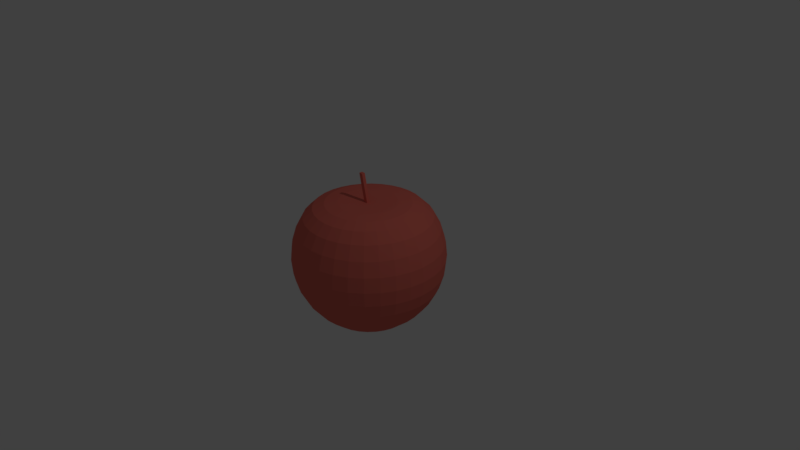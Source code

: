 # Source: apple.blend  (saved by Blender 2.79.0; exported with 4.5.12 LTS)
import bpy
from mathutils import Matrix  # noqa: F401  (used for matrix-valued properties, if any)

bpy.ops.wm.read_factory_settings(use_empty=True)
scene = bpy.context.scene
scene.name = 'Scene'

# ---- collections
col_collection_1 = bpy.data.collections.new('Collection 1'); scene.collection.children.link(col_collection_1)

# ---- materials (node trees are filled in below, after node groups)
mat_x = bpy.data.materials.new('マテリアル')
mat_x.alpha_threshold = 0.0
mat_x.use_transparent_shadow = False
mat_x.diffuse_color = (0.8, 0.169, 0.13, 1.0)
mat_x.roughness = 0.5

# ---- material node trees

# ---- world
world_world = bpy.data.worlds.new('World'); scene.world = world_world
world_world.color = (0.05088, 0.05088, 0.05088)
world_world.use_sun_shadow = False
world_world.sun_shadow_jitter_overblur = 0.0
world_world.cycles.sampling_method = 'MANUAL'

# ---- cameras
cam_camera = bpy.data.cameras.new('Camera')
cam_camera.clip_end = 100.0
cam_camera.lens = 35.0
cam_camera.sensor_width = 32.0
cam_camera.sensor_height = 18.0
cam_camera.ortho_scale = 7.314
cam_camera.dof.focus_distance = 0.0
cam_camera.dof.aperture_fstop = 128.0

# ---- lights
light_lamp = bpy.data.lights.new('Lamp', 'POINT')
light_lamp.transmission_factor = 0.0
light_lamp.cutoff_distance = 30.0
light_lamp.energy = 100.0
light_lamp.shadow_buffer_clip_start = 1.001
light_lamp.shadow_soft_size = 0.1
light_lamp.shadow_maximum_resolution = 0.006
light_lamp.use_absolute_resolution = True

# ---- meshes
me_001 = bpy.data.meshes.new('球.001')
me_001.from_pydata([(0.0, 0.1951, 0.7376), (0.0, 0.3827, 0.7456), (0.0, 0.5556, 0.7317), (0.0, 0.7071, 0.6748), (0.0, 0.8315, 0.5553), (0.0, 0.9239, 0.3827), (0.0, 0.9808, 0.1951), (0.0, 1.0, 7.55e-08), (0.0, 0.9808, -0.1951), (0.0, 0.5556, -0.8315), (0.03806, 0.1913, 0.7376), (0.07466, 0.3753, 0.7456), (0.1084, 0.5449, 0.7317), (0.1379, 0.6935, 0.6748), (0.1622, 0.8155, 0.5553), (0.1802, 0.9061, 0.3827), (0.1913, 0.9619, 0.1951), (0.1951, 0.9808, 7.55e-08), (0.1913, 0.9619, -0.1951), (0.1802, 0.9061, -0.3827), (0.1622, 0.8155, -0.5556), (0.1379, 0.6935, -0.7071), (0.1084, 0.5449, -0.8315), (0.07466, 0.3753, -0.9239), (0.03806, 0.1913, -0.9808), (0.07466, 0.1802, 0.7376), (0.1464, 0.3536, 0.7456), (0.2126, 0.5133, 0.7317), (0.2706, 0.6533, 0.6748), (0.3182, 0.7682, 0.5553), (0.3536, 0.8536, 0.3827), (0.3753, 0.9061, 0.1951), (0.3827, 0.9239, 7.55e-08), (0.3753, 0.9061, -0.1951), (0.3536, 0.8536, -0.3827), (0.3182, 0.7682, -0.5556), (0.2706, 0.6533, -0.7071), (0.2126, 0.5133, -0.8315), (0.1464, 0.3536, -0.9239), (0.07466, 0.1802, -0.9808), (0.1084, 0.1622, 0.7376), (0.2126, 0.3182, 0.7456), (0.3087, 0.4619, 0.7317), (0.3928, 0.5879, 0.6748), (0.4619, 0.6913, 0.5553), (0.5133, 0.7682, 0.3827), (0.5449, 0.8155, 0.1951), (0.5556, 0.8315, 7.55e-08), (0.5449, 0.8155, -0.1951), (0.5133, 0.7682, -0.3827), (0.4619, 0.6913, -0.5556), (0.3928, 0.5879, -0.7071), (0.3087, 0.4619, -0.8315), (0.2126, 0.3182, -0.9239), (0.1084, 0.1622, -0.9808), (0.1379, 0.1379, 0.7376), (0.2706, 0.2706, 0.7456), (0.3928, 0.3928, 0.7317), (0.5, 0.5, 0.6748), (0.5879, 0.5879, 0.5553), (0.6533, 0.6533, 0.3827), (0.6935, 0.6935, 0.1951), (0.7071, 0.7071, 7.55e-08), (0.6935, 0.6935, -0.1951), (0.6533, 0.6533, -0.3827), (0.5879, 0.5879, -0.5556), (0.5, 0.5, -0.7071), (0.3928, 0.3928, -0.8315), (0.2706, 0.2706, -0.9239), (0.1379, 0.1379, -0.9808), (0.1622, 0.1084, 0.7376), (0.3182, 0.2126, 0.7456), (0.4619, 0.3087, 0.7317), (0.5879, 0.3928, 0.6748), (0.6913, 0.4619, 0.5553), (0.7682, 0.5133, 0.3827), (0.8155, 0.5449, 0.1951), (0.8315, 0.5556, 7.55e-08), (0.8155, 0.5449, -0.1951), (0.7682, 0.5133, -0.3827), (0.6913, 0.4619, -0.5556), (0.5879, 0.3928, -0.7071), (0.4619, 0.3087, -0.8315), (0.3182, 0.2126, -0.9239), (0.1622, 0.1084, -0.9808), (0.1802, 0.07466, 0.7376), (0.3536, 0.1464, 0.7456), (0.5133, 0.2126, 0.7317), (0.6533, 0.2706, 0.6748), (0.7682, 0.3182, 0.5553), (0.8536, 0.3536, 0.3827), (0.9061, 0.3753, 0.1951), (0.9239, 0.3827, 7.55e-08), (0.9061, 0.3753, -0.1951), (0.8536, 0.3536, -0.3827), (0.7682, 0.3182, -0.5556), (0.6533, 0.2706, -0.7071), (0.5133, 0.2126, -0.8315), (0.3536, 0.1464, -0.9239), (0.1802, 0.07466, -0.9808), (0.1913, 0.03806, 0.7376), (0.3753, 0.07466, 0.7456), (0.5449, 0.1084, 0.7317), (0.6935, 0.1379, 0.6748), (0.8155, 0.1622, 0.5553), (0.9061, 0.1802, 0.3827), (0.9619, 0.1913, 0.1951), (0.9808, 0.1951, 7.55e-08), (0.9619, 0.1913, -0.1951), (0.9061, 0.1802, -0.3827), (0.8155, 0.1622, -0.5556), (0.6935, 0.1379, -0.7071), (0.5449, 0.1084, -0.8315), (0.3753, 0.07466, -0.9239), (0.1913, 0.03806, -0.9808), (0.1951, -3.266e-07, 0.7376), (0.3827, -3.192e-07, 0.7456), (0.5556, -3.117e-07, 0.7317), (0.7071, -3.192e-07, 0.6748), (0.8315, -3.341e-07, 0.5553), (0.9239, -2.745e-07, 0.3827), (0.9808, -3.937e-07, 0.1951), (1.0, -3.788e-07, 7.55e-08), (0.9808, -3.937e-07, -0.1951), (0.9239, -2.298e-07, -0.3827), (0.8315, -3.341e-07, -0.5556), (0.7071, -3.192e-07, -0.7071), (0.5556, -3.415e-07, -0.8315), (0.3827, -3.043e-07, -0.9239), (0.1951, -3.08e-07, -0.9808), (0.1913, -0.03806, 0.7376), (0.3753, -0.07466, 0.7456), (0.5449, -0.1084, 0.7317), (0.6935, -0.138, 0.6748), (0.8155, -0.1622, 0.5553), (0.9061, -0.1802, 0.3827), (0.9619, -0.1913, 0.1951), (0.9808, -0.1951, 7.55e-08), (0.9619, -0.1913, -0.1951), (0.9061, -0.1802, -0.3827), (0.8155, -0.1622, -0.5556), (0.6935, -0.138, -0.7071), (0.5449, -0.1084, -0.8315), (0.3753, -0.07466, -0.9239), (0.1913, -0.03806, -0.9808), (0.1802, -0.07466, 0.7376), (0.3536, -0.1464, 0.7456), (0.5133, -0.2126, 0.7317), (0.6533, -0.2706, 0.6748), (0.7682, -0.3182, 0.5553), (0.8536, -0.3536, 0.3827), (0.9061, -0.3753, 0.1951), (0.9239, -0.3827, 7.55e-08), (0.9061, -0.3753, -0.1951), (0.8536, -0.3536, -0.3827), (0.7682, -0.3182, -0.5556), (0.6533, -0.2706, -0.7071), (0.5133, -0.2126, -0.8315), (0.3536, -0.1464, -0.9239), (0.1802, -0.07466, -0.9808), (0.1622, -0.1084, 0.7376), (0.3182, -0.2126, 0.7456), (0.4619, -0.3087, 0.7317), (0.5879, -0.3928, 0.6748), (0.6913, -0.4619, 0.5553), (0.7682, -0.5133, 0.3827), (0.8155, -0.5449, 0.1951), (0.8315, -0.5556, 7.55e-08), (0.8155, -0.5449, -0.1951), (0.7682, -0.5133, -0.3827), (0.6913, -0.4619, -0.5556), (0.5879, -0.3928, -0.7071), (0.4619, -0.3087, -0.8315), (0.3182, -0.2126, -0.9239), (0.1622, -0.1084, -0.9808), (0.1379, -0.138, 0.7376), (0.2706, -0.2706, 0.7456), (0.3928, -0.3928, 0.7317), (0.5, -0.5, 0.6748), (0.5879, -0.5879, 0.5553), (0.6533, -0.6533, 0.3827), (0.6935, -0.6935, 0.1951), (0.7071, -0.7071, 7.55e-08), (0.6935, -0.6935, -0.1951), (0.6533, -0.6533, -0.3827), (0.5879, -0.5879, -0.5556), (0.5, -0.5, -0.7071), (0.3928, -0.3928, -0.8315), (0.2706, -0.2706, -0.9239), (0.1379, -0.138, -0.9808), (0.1084, -0.1622, 0.7376), (0.2126, -0.3182, 0.7456), (0.3087, -0.4619, 0.7317), (0.3928, -0.5879, 0.6748), (0.4619, -0.6913, 0.5553), (0.5133, -0.7682, 0.3827), (0.5449, -0.8155, 0.1951), (0.5556, -0.8315, 7.55e-08), (0.5449, -0.8155, -0.1951), (0.5133, -0.7682, -0.3827), (0.4619, -0.6913, -0.5556), (0.3928, -0.5879, -0.7071), (0.3087, -0.4619, -0.8315), (0.2126, -0.3182, -0.9239), (0.1084, -0.1622, -0.9808), (0.0, -3.258e-07, -1.0), (0.07466, -0.1802, 0.7376), (0.1464, -0.3536, 0.7456), (0.2126, -0.5133, 0.7317), (0.2706, -0.6533, 0.6748), (0.3182, -0.7682, 0.5553), (0.3536, -0.8536, 0.3827), (0.3753, -0.9061, 0.1951), (0.3827, -0.9239, 7.55e-08), (0.3753, -0.9061, -0.1951), (0.3536, -0.8536, -0.3827), (0.3182, -0.7682, -0.5556), (0.2706, -0.6533, -0.7071), (0.2126, -0.5133, -0.8315), (0.1464, -0.3536, -0.9239), (0.07466, -0.1802, -0.9808), (0.03806, -0.1913, 0.7376), (0.07466, -0.3753, 0.7456), (0.1084, -0.5449, 0.7317), (0.1379, -0.6935, 0.6748), (0.1622, -0.8155, 0.5553), (0.1802, -0.9061, 0.3827), (0.1913, -0.9619, 0.1951), (0.1951, -0.9808, 7.55e-08), (0.1913, -0.9619, -0.1951), (0.1802, -0.9061, -0.3827), (0.1622, -0.8155, -0.5556), (0.1379, -0.6935, -0.7071), (0.1084, -0.5449, -0.8315), (0.07466, -0.3753, -0.9239), (0.03806, -0.1913, -0.9808), (-7.212e-09, -0.1951, 0.7376), (4.122e-08, -0.3827, 0.7456), (2.632e-08, -0.5556, 0.7317), (-2.584e-08, -0.7071, 0.6748), (-8.544e-08, -0.8315, 0.5553), (6.357e-08, -0.9239, 0.3827), (-8.544e-08, -0.9808, 0.1951), (-1.003e-07, -1.0, 7.55e-08), (-8.544e-08, -0.9808, -0.1951), (6.357e-08, -0.9239, -0.3827), (-8.544e-08, -0.8315, -0.5556), (-2.584e-08, -0.7071, -0.7071), (-1.094e-08, -0.5556, -0.8315), (3.964e-09, -0.3827, -0.9239), (3.964e-09, -0.1951, -0.9808), (-0.03806, -0.1913, 0.7376), (-0.07466, -0.3753, 0.7456), (-0.1084, -0.5449, 0.7317), (-0.1379, -0.6935, 0.6748), (-0.1622, -0.8155, 0.5553), (-0.1802, -0.9061, 0.3827), (-0.1913, -0.9619, 0.1951), (-0.1951, -0.9808, 7.55e-08), (-0.1913, -0.9619, -0.1951), (-0.1802, -0.9061, -0.3827), (-0.1622, -0.8155, -0.5556), (-0.1379, -0.6935, -0.7071), (-0.1084, -0.5449, -0.8315), (-0.07466, -0.3753, -0.9239), (-0.03806, -0.1913, -0.9808), (-0.07466, -0.1802, 0.7376), (-0.1464, -0.3536, 0.7456), (-0.2126, -0.5133, 0.7317), (-0.2706, -0.6533, 0.6748), (-0.3182, -0.7682, 0.5553), (-0.3536, -0.8536, 0.3827), (-0.3753, -0.9061, 0.1951), (-0.3827, -0.9239, 7.55e-08), (-0.3753, -0.9061, -0.1951), (-0.3536, -0.8536, -0.3827), (-0.3182, -0.7682, -0.5556), (-0.2706, -0.6533, -0.7071), (-0.2126, -0.5133, -0.8315), (-0.1464, -0.3536, -0.9239), (-0.07466, -0.1802, -0.9808), (-0.1084, -0.1622, 0.7376), (-0.2126, -0.3182, 0.7456), (-0.3087, -0.4619, 0.7317), (-0.3928, -0.5879, 0.6748), (-0.4619, -0.6913, 0.5553), (-0.5133, -0.7682, 0.3827), (-0.5449, -0.8155, 0.1951), (-0.5556, -0.8315, 7.55e-08), (-0.5449, -0.8155, -0.1951), (-0.5133, -0.7682, -0.3827), (-0.4619, -0.6913, -0.5556), (-0.3928, -0.5879, -0.7071), (-0.3087, -0.4619, -0.8315), (-0.2126, -0.3182, -0.9239), (-0.1084, -0.1622, -0.9808), (-2.304e-07, -5.562e-07, 0.7297), (-0.1379, -0.138, 0.7376), (-0.2706, -0.2706, 0.7456), (-0.3928, -0.3928, 0.7317), (-0.5, -0.5, 0.6748), (-0.5879, -0.5879, 0.5553), (-0.6533, -0.6533, 0.3827), (-0.6935, -0.6935, 0.1951), (-0.7071, -0.7071, 7.55e-08), (-0.6935, -0.6935, -0.1951), (-0.6533, -0.6533, -0.3827), (-0.5879, -0.5879, -0.5556), (-0.5, -0.5, -0.7071), (-0.3928, -0.3928, -0.8315), (-0.2706, -0.2706, -0.9239), (-0.1379, -0.1379, -0.9808), (-0.1622, -0.1084, 0.7376), (-0.3182, -0.2126, 0.7456), (-0.4619, -0.3087, 0.7317), (-0.5879, -0.3928, 0.6748), (-0.6913, -0.4619, 0.5553), (-0.7682, -0.5133, 0.3827), (-0.8155, -0.5449, 0.1951), (-0.8315, -0.5556, 7.55e-08), (-0.8155, -0.5449, -0.1951), (-0.7682, -0.5133, -0.3827), (-0.6913, -0.4619, -0.5556), (-0.5879, -0.3928, -0.7071), (-0.4619, -0.3087, -0.8315), (-0.3182, -0.2126, -0.9239), (-0.1622, -0.1084, -0.9808), (-0.1802, -0.07466, 0.7376), (-0.3536, -0.1464, 0.7456), (-0.5133, -0.2126, 0.7317), (-0.6533, -0.2706, 0.6748), (-0.7682, -0.3182, 0.5553), (-0.8536, -0.3536, 0.3827), (-0.9061, -0.3753, 0.1951), (-0.9239, -0.3827, 7.55e-08), (-0.9061, -0.3753, -0.1951), (-0.8536, -0.3536, -0.3827), (-0.7682, -0.3182, -0.5556), (-0.6533, -0.2706, -0.7071), (-0.5133, -0.2126, -0.8315), (-0.3536, -0.1464, -0.9239), (-0.1802, -0.07466, -0.9808), (-0.1913, -0.03806, 0.7376), (-0.3753, -0.07466, 0.7456), (-0.5449, -0.1084, 0.7317), (-0.6935, -0.1379, 0.6748), (-0.8155, -0.1622, 0.5553), (-0.9061, -0.1802, 0.3827), (-0.9619, -0.1913, 0.1951), (-0.9808, -0.1951, 7.55e-08), (-0.9619, -0.1913, -0.1951), (-0.9061, -0.1802, -0.3827), (-0.8155, -0.1622, -0.5556), (-0.6935, -0.1379, -0.7071), (-0.5449, -0.1084, -0.8315), (-0.3753, -0.07466, -0.9239), (-0.1913, -0.03806, -0.9808), (-0.1951, -3.117e-07, 0.7376), (-0.3827, -2.819e-07, 0.7456), (-0.5556, -2.819e-07, 0.7317), (-0.7071, -1.851e-07, 0.6748), (-0.8315, -1.404e-07, 0.5553), (-0.9239, -3.192e-07, 0.3827), (-0.9808, -9.567e-08, 0.1951), (-1.0, -1.404e-07, 7.55e-08), (-0.9808, -9.567e-08, -0.1951), (-0.9239, -3.192e-07, -0.3827), (-0.8315, -1.404e-07, -0.5556), (-0.7071, -1.851e-07, -0.7071), (-0.5556, -2.596e-07, -0.8315), (-0.3827, -2.521e-07, -0.9239), (-0.1951, -3.155e-07, -0.9808), (-0.1913, 0.03806, 0.7376), (-0.3753, 0.07466, 0.7456), (-0.5449, 0.1084, 0.7317), (-0.6935, 0.1379, 0.6748), (-0.8155, 0.1622, 0.5553), (-0.9061, 0.1802, 0.3827), (-0.9619, 0.1913, 0.1951), (-0.9808, 0.1951, 7.55e-08), (-0.9619, 0.1913, -0.1951), (-0.9061, 0.1802, -0.3827), (-0.8155, 0.1622, -0.5556), (-0.6935, 0.1379, -0.7071), (-0.5449, 0.1084, -0.8315), (-0.3753, 0.07466, -0.9239), (-0.1913, 0.03806, -0.9808), (-0.1802, 0.07466, 0.7376), (-0.3536, 0.1464, 0.7456), (-0.5133, 0.2126, 0.7317), (-0.6533, 0.2706, 0.6748), (-0.7682, 0.3182, 0.5553), (-0.8536, 0.3536, 0.3827), (-0.9061, 0.3753, 0.1951), (-0.9239, 0.3827, 7.55e-08), (-0.9061, 0.3753, -0.1951), (-0.8536, 0.3536, -0.3827), (-0.7682, 0.3182, -0.5556), (-0.6533, 0.2706, -0.7071), (-0.5133, 0.2126, -0.8315), (-0.3536, 0.1464, -0.9239), (-0.1802, 0.07466, -0.9808), (-0.1622, 0.1084, 0.7376), (-0.3182, 0.2126, 0.7456), (-0.4619, 0.3087, 0.7317), (-0.5879, 0.3928, 0.6748), (-0.6913, 0.4619, 0.5553), (-0.7682, 0.5133, 0.3827), (-0.8155, 0.5449, 0.1951), (-0.8315, 0.5556, 7.55e-08), (-0.8155, 0.5449, -0.1951), (-0.7682, 0.5133, -0.3827), (-0.6913, 0.4619, -0.5556), (-0.5879, 0.3928, -0.7071), (-0.4619, 0.3087, -0.8315), (-0.3182, 0.2126, -0.9239), (-0.1622, 0.1084, -0.9808), (-0.1379, 0.1379, 0.7376), (-0.2706, 0.2706, 0.7456), (-0.3928, 0.3928, 0.7317), (-0.5, 0.5, 0.6748), (-0.5879, 0.5879, 0.5553), (-0.6533, 0.6533, 0.3827), (-0.6935, 0.6935, 0.1951), (-0.7071, 0.7071, 7.55e-08), (-0.6935, 0.6935, -0.1951), (-0.6533, 0.6533, -0.3827), (-0.5879, 0.5879, -0.5556), (-0.5, 0.5, -0.7071), (-0.3928, 0.3928, -0.8315), (-0.2706, 0.2706, -0.9239), (-0.1379, 0.1379, -0.9808), (-0.1084, 0.1622, 0.7376), (-0.2126, 0.3182, 0.7456), (-0.3087, 0.4619, 0.7317), (-0.3928, 0.5879, 0.6748), (-0.4619, 0.6913, 0.5553), (-0.5133, 0.7682, 0.3827), (-0.5449, 0.8155, 0.1951), (-0.5556, 0.8315, 7.55e-08), (-0.5449, 0.8155, -0.1951), (-0.5133, 0.7682, -0.3827), (-0.4619, 0.6913, -0.5556), (-0.3928, 0.5879, -0.7071), (-0.3087, 0.4619, -0.8315), (-0.2126, 0.3182, -0.9239), (-0.1084, 0.1622, -0.9808), (-0.07466, 0.1802, 0.7376), (-0.1464, 0.3536, 0.7456), (-0.2126, 0.5133, 0.7317), (-0.2706, 0.6533, 0.6748), (-0.3182, 0.7682, 0.5553), (-0.3536, 0.8536, 0.3827), (-0.3753, 0.9061, 0.1951), (-0.3827, 0.9239, 7.55e-08), (-0.3753, 0.9061, -0.1951), (-0.3536, 0.8536, -0.3827), (-0.3182, 0.7682, -0.5556), (-0.2706, 0.6533, -0.7071), (-0.2126, 0.5133, -0.8315), (-0.1464, 0.3536, -0.9239), (-0.07466, 0.1802, -0.9808), (-0.03806, 0.1913, 0.7376), (-0.07466, 0.3753, 0.7456), (-0.1084, 0.5449, 0.7317), (-0.1379, 0.6935, 0.6748), (-0.1622, 0.8155, 0.5553), (-0.1802, 0.9061, 0.3827), (-0.1913, 0.9619, 0.1951), (-0.1951, 0.9808, 7.55e-08), (-0.1913, 0.9619, -0.1951), (-0.1802, 0.9061, -0.3827), (-0.1622, 0.8155, -0.5556), (-0.1379, 0.6935, -0.7071), (-0.1084, 0.5449, -0.8315), (-0.07466, 0.3753, -0.9239), (-0.03806, 0.1913, -0.9808), (6.357e-08, 0.9239, -0.3827), (2.722e-07, 0.8315, -0.5556), (1.53e-07, 0.7071, -0.7071), (7.847e-08, 0.3827, -0.9239), (1.514e-08, 0.1951, -0.9808), (-0.03408, -0.02904, 0.7013), (-0.1262, -0.02904, 1.101), (-0.03408, 0.01542, 0.7013), (-0.1262, 0.01542, 1.101), (0.01778, -0.02904, 0.7013), (-0.07437, -0.02904, 1.101), (0.01778, 0.01542, 0.7013), (-0.07437, 0.01542, 1.101)], [], [(9, 479, 21, 22), (5, 4, 14, 15), (480, 9, 22, 23), (6, 5, 15, 16), (481, 480, 23, 24), (7, 6, 16, 17), (0, 296, 10), (205, 481, 24), (8, 7, 17, 18), (1, 0, 10, 11), (477, 8, 18, 19), (2, 1, 11, 12), (478, 477, 19, 20), (3, 2, 12, 13), (479, 478, 20, 21), (4, 3, 13, 14), (21, 20, 35, 36), (14, 13, 28, 29), (22, 21, 36, 37), (15, 14, 29, 30), (23, 22, 37, 38), (16, 15, 30, 31), (24, 23, 38, 39), (17, 16, 31, 32), (10, 296, 25), (205, 24, 39), (18, 17, 32, 33), (11, 10, 25, 26), (19, 18, 33, 34), (12, 11, 26, 27), (20, 19, 34, 35), (13, 12, 27, 28), (25, 296, 40), (205, 39, 54), (33, 32, 47, 48), (26, 25, 40, 41), (34, 33, 48, 49), (27, 26, 41, 42), (35, 34, 49, 50), (28, 27, 42, 43), (36, 35, 50, 51), (29, 28, 43, 44), (37, 36, 51, 52), (30, 29, 44, 45), (38, 37, 52, 53), (31, 30, 45, 46), (39, 38, 53, 54), (32, 31, 46, 47), (44, 43, 58, 59), (52, 51, 66, 67), (45, 44, 59, 60), (53, 52, 67, 68), (46, 45, 60, 61), (54, 53, 68, 69), (47, 46, 61, 62), (40, 296, 55), (205, 54, 69), (48, 47, 62, 63), (41, 40, 55, 56), (49, 48, 63, 64), (42, 41, 56, 57), (50, 49, 64, 65), (43, 42, 57, 58), (51, 50, 65, 66), (63, 62, 77, 78), (56, 55, 70, 71), (64, 63, 78, 79), (57, 56, 71, 72), (65, 64, 79, 80), (58, 57, 72, 73), (66, 65, 80, 81), (59, 58, 73, 74), (67, 66, 81, 82), (60, 59, 74, 75), (68, 67, 82, 83), (61, 60, 75, 76), (69, 68, 83, 84), (62, 61, 76, 77), (55, 296, 70), (205, 69, 84), (82, 81, 96, 97), (75, 74, 89, 90), (83, 82, 97, 98), (76, 75, 90, 91), (84, 83, 98, 99), (77, 76, 91, 92), (70, 296, 85), (205, 84, 99), (78, 77, 92, 93), (71, 70, 85, 86), (79, 78, 93, 94), (72, 71, 86, 87), (80, 79, 94, 95), (73, 72, 87, 88), (81, 80, 95, 96), (74, 73, 88, 89), (94, 93, 108, 109), (87, 86, 101, 102), (95, 94, 109, 110), (88, 87, 102, 103), (96, 95, 110, 111), (89, 88, 103, 104), (97, 96, 111, 112), (90, 89, 104, 105), (98, 97, 112, 113), (91, 90, 105, 106), (99, 98, 113, 114), (92, 91, 106, 107), (85, 296, 100), (205, 99, 114), (93, 92, 107, 108), (86, 85, 100, 101), (113, 112, 127, 128), (106, 105, 120, 121), (114, 113, 128, 129), (107, 106, 121, 122), (100, 296, 115), (205, 114, 129), (108, 107, 122, 123), (101, 100, 115, 116), (109, 108, 123, 124), (102, 101, 116, 117), (110, 109, 124, 125), (103, 102, 117, 118), (111, 110, 125, 126), (104, 103, 118, 119), (112, 111, 126, 127), (105, 104, 119, 120), (117, 116, 131, 132), (125, 124, 139, 140), (118, 117, 132, 133), (126, 125, 140, 141), (119, 118, 133, 134), (127, 126, 141, 142), (120, 119, 134, 135), (128, 127, 142, 143), (121, 120, 135, 136), (129, 128, 143, 144), (122, 121, 136, 137), (115, 296, 130), (205, 129, 144), (123, 122, 137, 138), (116, 115, 130, 131), (124, 123, 138, 139), (136, 135, 150, 151), (144, 143, 158, 159), (137, 136, 151, 152), (130, 296, 145), (205, 144, 159), (138, 137, 152, 153), (131, 130, 145, 146), (139, 138, 153, 154), (132, 131, 146, 147), (140, 139, 154, 155), (133, 132, 147, 148), (141, 140, 155, 156), (134, 133, 148, 149), (142, 141, 156, 157), (135, 134, 149, 150), (143, 142, 157, 158), (155, 154, 169, 170), (148, 147, 162, 163), (156, 155, 170, 171), (149, 148, 163, 164), (157, 156, 171, 172), (150, 149, 164, 165), (158, 157, 172, 173), (151, 150, 165, 166), (159, 158, 173, 174), (152, 151, 166, 167), (145, 296, 160), (205, 159, 174), (153, 152, 167, 168), (146, 145, 160, 161), (154, 153, 168, 169), (147, 146, 161, 162), (174, 173, 188, 189), (167, 166, 181, 182), (160, 296, 175), (205, 174, 189), (168, 167, 182, 183), (161, 160, 175, 176), (169, 168, 183, 184), (162, 161, 176, 177), (170, 169, 184, 185), (163, 162, 177, 178), (171, 170, 185, 186), (164, 163, 178, 179), (172, 171, 186, 187), (165, 164, 179, 180), (173, 172, 187, 188), (166, 165, 180, 181), (178, 177, 192, 193), (186, 185, 200, 201), (179, 178, 193, 194), (187, 186, 201, 202), (180, 179, 194, 195), (188, 187, 202, 203), (181, 180, 195, 196), (189, 188, 203, 204), (182, 181, 196, 197), (175, 296, 190), (205, 189, 204), (183, 182, 197, 198), (176, 175, 190, 191), (184, 183, 198, 199), (177, 176, 191, 192), (185, 184, 199, 200), (197, 196, 212, 213), (190, 296, 206), (205, 204, 220), (198, 197, 213, 214), (191, 190, 206, 207), (199, 198, 214, 215), (192, 191, 207, 208), (200, 199, 215, 216), (193, 192, 208, 209), (201, 200, 216, 217), (194, 193, 209, 210), (202, 201, 217, 218), (195, 194, 210, 211), (203, 202, 218, 219), (196, 195, 211, 212), (204, 203, 219, 220), (217, 216, 231, 232), (210, 209, 224, 225), (218, 217, 232, 233), (211, 210, 225, 226), (219, 218, 233, 234), (212, 211, 226, 227), (220, 219, 234, 235), (213, 212, 227, 228), (206, 296, 221), (205, 220, 235), (214, 213, 228, 229), (207, 206, 221, 222), (215, 214, 229, 230), (208, 207, 222, 223), (216, 215, 230, 231), (209, 208, 223, 224), (205, 235, 250), (229, 228, 243, 244), (222, 221, 236, 237), (230, 229, 244, 245), (223, 222, 237, 238), (231, 230, 245, 246), (224, 223, 238, 239), (232, 231, 246, 247), (225, 224, 239, 240), (233, 232, 247, 248), (226, 225, 240, 241), (234, 233, 248, 249), (227, 226, 241, 242), (235, 234, 249, 250), (228, 227, 242, 243), (221, 296, 236), (248, 247, 262, 263), (241, 240, 255, 256), (249, 248, 263, 264), (242, 241, 256, 257), (250, 249, 264, 265), (243, 242, 257, 258), (236, 296, 251), (205, 250, 265), (244, 243, 258, 259), (237, 236, 251, 252), (245, 244, 259, 260), (238, 237, 252, 253), (246, 245, 260, 261), (239, 238, 253, 254), (247, 246, 261, 262), (240, 239, 254, 255), (252, 251, 266, 267), (260, 259, 274, 275), (253, 252, 267, 268), (261, 260, 275, 276), (254, 253, 268, 269), (262, 261, 276, 277), (255, 254, 269, 270), (263, 262, 277, 278), (256, 255, 270, 271), (264, 263, 278, 279), (257, 256, 271, 272), (265, 264, 279, 280), (258, 257, 272, 273), (251, 296, 266), (205, 265, 280), (259, 258, 273, 274), (271, 270, 285, 286), (279, 278, 293, 294), (272, 271, 286, 287), (280, 279, 294, 295), (273, 272, 287, 288), (266, 296, 281), (205, 280, 295), (274, 273, 288, 289), (267, 266, 281, 282), (275, 274, 289, 290), (268, 267, 282, 283), (276, 275, 290, 291), (269, 268, 283, 284), (277, 276, 291, 292), (270, 269, 284, 285), (278, 277, 292, 293), (290, 289, 305, 306), (283, 282, 298, 299), (291, 290, 306, 307), (284, 283, 299, 300), (292, 291, 307, 308), (285, 284, 300, 301), (293, 292, 308, 309), (286, 285, 301, 302), (294, 293, 309, 310), (287, 286, 302, 303), (295, 294, 310, 311), (288, 287, 303, 304), (281, 296, 297), (205, 295, 311), (289, 288, 304, 305), (282, 281, 297, 298), (310, 309, 324, 325), (303, 302, 317, 318), (311, 310, 325, 326), (304, 303, 318, 319), (297, 296, 312), (205, 311, 326), (305, 304, 319, 320), (298, 297, 312, 313), (306, 305, 320, 321), (299, 298, 313, 314), (307, 306, 321, 322), (300, 299, 314, 315), (308, 307, 322, 323), (301, 300, 315, 316), (309, 308, 323, 324), (302, 301, 316, 317), (314, 313, 328, 329), (322, 321, 336, 337), (315, 314, 329, 330), (323, 322, 337, 338), (316, 315, 330, 331), (324, 323, 338, 339), (317, 316, 331, 332), (325, 324, 339, 340), (318, 317, 332, 333), (326, 325, 340, 341), (319, 318, 333, 334), (312, 296, 327), (205, 326, 341), (320, 319, 334, 335), (313, 312, 327, 328), (321, 320, 335, 336), (333, 332, 347, 348), (341, 340, 355, 356), (334, 333, 348, 349), (327, 296, 342), (205, 341, 356), (335, 334, 349, 350), (328, 327, 342, 343), (336, 335, 350, 351), (329, 328, 343, 344), (337, 336, 351, 352), (330, 329, 344, 345), (338, 337, 352, 353), (331, 330, 345, 346), (339, 338, 353, 354), (332, 331, 346, 347), (340, 339, 354, 355), (352, 351, 366, 367), (345, 344, 359, 360), (353, 352, 367, 368), (346, 345, 360, 361), (354, 353, 368, 369), (347, 346, 361, 362), (355, 354, 369, 370), (348, 347, 362, 363), (356, 355, 370, 371), (349, 348, 363, 364), (342, 296, 357), (205, 356, 371), (350, 349, 364, 365), (343, 342, 357, 358), (351, 350, 365, 366), (344, 343, 358, 359), (371, 370, 385, 386), (364, 363, 378, 379), (357, 296, 372), (205, 371, 386), (365, 364, 379, 380), (358, 357, 372, 373), (366, 365, 380, 381), (359, 358, 373, 374), (367, 366, 381, 382), (360, 359, 374, 375), (368, 367, 382, 383), (361, 360, 375, 376), (369, 368, 383, 384), (362, 361, 376, 377), (370, 369, 384, 385), (363, 362, 377, 378), (383, 382, 397, 398), (376, 375, 390, 391), (384, 383, 398, 399), (377, 376, 391, 392), (385, 384, 399, 400), (378, 377, 392, 393), (386, 385, 400, 401), (379, 378, 393, 394), (372, 296, 387), (205, 386, 401), (380, 379, 394, 395), (373, 372, 387, 388), (381, 380, 395, 396), (374, 373, 388, 389), (382, 381, 396, 397), (375, 374, 389, 390), (387, 296, 402), (205, 401, 416), (395, 394, 409, 410), (388, 387, 402, 403), (396, 395, 410, 411), (389, 388, 403, 404), (397, 396, 411, 412), (390, 389, 404, 405), (398, 397, 412, 413), (391, 390, 405, 406), (399, 398, 413, 414), (392, 391, 406, 407), (400, 399, 414, 415), (393, 392, 407, 408), (401, 400, 415, 416), (394, 393, 408, 409), (406, 405, 420, 421), (414, 413, 428, 429), (407, 406, 421, 422), (415, 414, 429, 430), (408, 407, 422, 423), (416, 415, 430, 431), (409, 408, 423, 424), (402, 296, 417), (205, 416, 431), (410, 409, 424, 425), (403, 402, 417, 418), (411, 410, 425, 426), (404, 403, 418, 419), (412, 411, 426, 427), (405, 404, 419, 420), (413, 412, 427, 428), (425, 424, 439, 440), (418, 417, 432, 433), (426, 425, 440, 441), (419, 418, 433, 434), (427, 426, 441, 442), (420, 419, 434, 435), (428, 427, 442, 443), (421, 420, 435, 436), (429, 428, 443, 444), (422, 421, 436, 437), (430, 429, 444, 445), (423, 422, 437, 438), (431, 430, 445, 446), (424, 423, 438, 439), (417, 296, 432), (205, 431, 446), (444, 443, 458, 459), (437, 436, 451, 452), (445, 444, 459, 460), (438, 437, 452, 453), (446, 445, 460, 461), (439, 438, 453, 454), (432, 296, 447), (205, 446, 461), (440, 439, 454, 455), (433, 432, 447, 448), (441, 440, 455, 456), (434, 433, 448, 449), (442, 441, 456, 457), (435, 434, 449, 450), (443, 442, 457, 458), (436, 435, 450, 451), (448, 447, 462, 463), (456, 455, 470, 471), (449, 448, 463, 464), (457, 456, 471, 472), (450, 449, 464, 465), (458, 457, 472, 473), (451, 450, 465, 466), (459, 458, 473, 474), (452, 451, 466, 467), (460, 459, 474, 475), (453, 452, 467, 468), (461, 460, 475, 476), (454, 453, 468, 469), (447, 296, 462), (205, 461, 476), (455, 454, 469, 470), (467, 466, 4, 5), (475, 474, 9, 480), (468, 467, 5, 6), (476, 475, 480, 481), (469, 468, 6, 7), (462, 296, 0), (205, 476, 481), (470, 469, 7, 8), (463, 462, 0, 1), (471, 470, 8, 477), (464, 463, 1, 2), (472, 471, 477, 478), (465, 464, 2, 3), (473, 472, 478, 479), (466, 465, 3, 4), (474, 473, 479, 9), (482, 483, 485, 484), (484, 485, 489, 488), (488, 489, 487, 486), (486, 487, 483, 482), (484, 488, 486, 482), (489, 485, 483, 487)])
_uv = me_001.uv_layers.new(name='UVマップ')
_uv.uv.foreach_set('vector', [0.5246, 0.2313, 0.5275, 0.2502, 0.5152, 0.2515, 0.5134, 0.2328, 0.5325, 0.3388, 0.5319, 0.3538, 0.5191, 0.3534, 0.5191, 0.3387, 0.5203, 0.2089, 0.5246, 0.2313, 0.5134, 0.2328, 0.5109, 0.2104, 0.5326, 0.3244, 0.5325, 0.3388, 0.5191, 0.3387, 0.5189, 0.3246, 0.5134, 0.1799, 0.5203, 0.2089, 0.5109, 0.2104, 0.5072, 0.181, 0.5324, 0.3105, 0.5326, 0.3244, 0.5189, 0.3246, 0.5186, 0.3109, 0.5217, 0.4324, 0.5081, 0.4773, 0.5153, 0.4312, 0.5018, 0.1349, 0.5134, 0.1799, 0.5072, 0.181, 0.5319, 0.2965, 0.5324, 0.3105, 0.5186, 0.3109, 0.5181, 0.2971, 0.527, 0.4038, 0.5217, 0.4324, 0.5153, 0.4312, 0.5176, 0.4027, 0.531, 0.282, 0.5319, 0.2965, 0.5181, 0.2971, 0.5174, 0.283, 0.5296, 0.3837, 0.527, 0.4038, 0.5176, 0.4027, 0.5184, 0.3828, 0.5296, 0.2668, 0.531, 0.282, 0.5174, 0.283, 0.5165, 0.268, 0.531, 0.3682, 0.5296, 0.3837, 0.5184, 0.3828, 0.5189, 0.3676, 0.5275, 0.2502, 0.5296, 0.2668, 0.5165, 0.268, 0.5152, 0.2515, 0.5319, 0.3538, 0.531, 0.3682, 0.5189, 0.3676, 0.5191, 0.3534, 0.5152, 0.2515, 0.5165, 0.268, 0.5035, 0.2686, 0.5029, 0.2522, 0.5191, 0.3534, 0.5189, 0.3676, 0.5069, 0.3676, 0.5064, 0.3536, 0.5134, 0.2328, 0.5152, 0.2515, 0.5029, 0.2522, 0.5023, 0.2335, 0.5191, 0.3387, 0.5191, 0.3534, 0.5064, 0.3536, 0.5059, 0.3389, 0.5109, 0.2104, 0.5134, 0.2328, 0.5023, 0.2335, 0.5015, 0.211, 0.5189, 0.3246, 0.5191, 0.3387, 0.5059, 0.3389, 0.5054, 0.325, 0.5072, 0.181, 0.5109, 0.2104, 0.5015, 0.211, 0.5008, 0.1814, 0.5186, 0.3109, 0.5189, 0.3246, 0.5054, 0.325, 0.505, 0.3114, 0.5153, 0.4312, 0.5081, 0.4773, 0.5089, 0.4309, 0.5018, 0.1349, 0.5072, 0.181, 0.5008, 0.1814, 0.5181, 0.2971, 0.5186, 0.3109, 0.505, 0.3114, 0.5045, 0.2977, 0.5176, 0.4027, 0.5153, 0.4312, 0.5089, 0.4309, 0.5082, 0.4025, 0.5174, 0.283, 0.5181, 0.2971, 0.5045, 0.2977, 0.504, 0.2836, 0.5184, 0.3828, 0.5176, 0.4027, 0.5082, 0.4025, 0.5075, 0.3828, 0.5165, 0.268, 0.5174, 0.283, 0.504, 0.2836, 0.5035, 0.2686, 0.5189, 0.3676, 0.5184, 0.3828, 0.5075, 0.3828, 0.5069, 0.3676, 0.5089, 0.4309, 0.5081, 0.4773, 0.5026, 0.4313, 0.5018, 0.1349, 0.5008, 0.1814, 0.4945, 0.1811, 0.5045, 0.2977, 0.505, 0.3114, 0.4913, 0.3119, 0.4909, 0.2982, 0.5082, 0.4025, 0.5089, 0.4309, 0.5026, 0.4313, 0.4988, 0.4031, 0.504, 0.2836, 0.5045, 0.2977, 0.4909, 0.2982, 0.4906, 0.2839, 0.5075, 0.3828, 0.5082, 0.4025, 0.4988, 0.4031, 0.4965, 0.3835, 0.5035, 0.2686, 0.504, 0.2836, 0.4906, 0.2839, 0.4905, 0.2688, 0.5069, 0.3676, 0.5075, 0.3828, 0.4965, 0.3835, 0.495, 0.3684, 0.5029, 0.2522, 0.5035, 0.2686, 0.4905, 0.2688, 0.4906, 0.2523, 0.5064, 0.3536, 0.5069, 0.3676, 0.495, 0.3684, 0.4938, 0.3543, 0.5023, 0.2335, 0.5029, 0.2522, 0.4906, 0.2523, 0.4911, 0.2334, 0.5059, 0.3389, 0.5064, 0.3536, 0.4938, 0.3543, 0.4927, 0.3396, 0.5015, 0.211, 0.5023, 0.2335, 0.4911, 0.2334, 0.4921, 0.2107, 0.5054, 0.325, 0.5059, 0.3389, 0.4927, 0.3396, 0.4919, 0.3256, 0.5008, 0.1814, 0.5015, 0.211, 0.4921, 0.2107, 0.4945, 0.1811, 0.505, 0.3114, 0.5054, 0.325, 0.4919, 0.3256, 0.4913, 0.3119, 0.4938, 0.3543, 0.495, 0.3684, 0.483, 0.3698, 0.4811, 0.3556, 0.4911, 0.2334, 0.4906, 0.2523, 0.4782, 0.2517, 0.4798, 0.2326, 0.4927, 0.3396, 0.4938, 0.3543, 0.4811, 0.3556, 0.4795, 0.3407, 0.4921, 0.2107, 0.4911, 0.2334, 0.4798, 0.2326, 0.4826, 0.2096, 0.4919, 0.3256, 0.4927, 0.3396, 0.4795, 0.3407, 0.4783, 0.3265, 0.4945, 0.1811, 0.4921, 0.2107, 0.4826, 0.2096, 0.4882, 0.18, 0.4913, 0.3119, 0.4919, 0.3256, 0.4783, 0.3265, 0.4775, 0.3125, 0.5026, 0.4313, 0.5081, 0.4773, 0.4963, 0.4325, 0.5018, 0.1349, 0.4945, 0.1811, 0.4882, 0.18, 0.4909, 0.2982, 0.4913, 0.3119, 0.4775, 0.3125, 0.4771, 0.2985, 0.4988, 0.4031, 0.5026, 0.4313, 0.4963, 0.4325, 0.4895, 0.4046, 0.4906, 0.2839, 0.4909, 0.2982, 0.4771, 0.2985, 0.477, 0.284, 0.4965, 0.3835, 0.4988, 0.4031, 0.4895, 0.4046, 0.4856, 0.385, 0.4905, 0.2688, 0.4906, 0.2839, 0.477, 0.284, 0.4773, 0.2686, 0.495, 0.3684, 0.4965, 0.3835, 0.4856, 0.385, 0.483, 0.3698, 0.4906, 0.2523, 0.4905, 0.2688, 0.4773, 0.2686, 0.4782, 0.2517, 0.4771, 0.2985, 0.4775, 0.3125, 0.4633, 0.3133, 0.4629, 0.2988, 0.4895, 0.4046, 0.4963, 0.4325, 0.4901, 0.4344, 0.4803, 0.407, 0.477, 0.284, 0.4771, 0.2985, 0.4629, 0.2988, 0.463, 0.2838, 0.4856, 0.385, 0.4895, 0.4046, 0.4803, 0.407, 0.4745, 0.3873, 0.4773, 0.2686, 0.477, 0.284, 0.463, 0.2838, 0.4638, 0.2679, 0.483, 0.3698, 0.4856, 0.385, 0.4745, 0.3873, 0.4709, 0.372, 0.4782, 0.2517, 0.4773, 0.2686, 0.4638, 0.2679, 0.4654, 0.2505, 0.4811, 0.3556, 0.483, 0.3698, 0.4709, 0.372, 0.4681, 0.3575, 0.4798, 0.2326, 0.4782, 0.2517, 0.4654, 0.2505, 0.4682, 0.2309, 0.4795, 0.3407, 0.4811, 0.3556, 0.4681, 0.3575, 0.4659, 0.3423, 0.4826, 0.2096, 0.4798, 0.2326, 0.4682, 0.2309, 0.4731, 0.2076, 0.4783, 0.3265, 0.4795, 0.3407, 0.4659, 0.3423, 0.4643, 0.3276, 0.4882, 0.18, 0.4826, 0.2096, 0.4731, 0.2076, 0.4819, 0.1781, 0.4775, 0.3125, 0.4783, 0.3265, 0.4643, 0.3276, 0.4633, 0.3133, 0.4963, 0.4325, 0.5081, 0.4773, 0.4901, 0.4344, 0.5018, 0.1349, 0.4882, 0.18, 0.4819, 0.1781, 0.4682, 0.2309, 0.4654, 0.2505, 0.4523, 0.2486, 0.4565, 0.2283, 0.4659, 0.3423, 0.4681, 0.3575, 0.4549, 0.3601, 0.4519, 0.3443, 0.4731, 0.2076, 0.4682, 0.2309, 0.4565, 0.2283, 0.4634, 0.2047, 0.4643, 0.3276, 0.4659, 0.3423, 0.4519, 0.3443, 0.4498, 0.3291, 0.4819, 0.1781, 0.4731, 0.2076, 0.4634, 0.2047, 0.4758, 0.1754, 0.4633, 0.3133, 0.4643, 0.3276, 0.4498, 0.3291, 0.4486, 0.3141, 0.4901, 0.4344, 0.5081, 0.4773, 0.4841, 0.4371, 0.5018, 0.1349, 0.4819, 0.1781, 0.4758, 0.1754, 0.4629, 0.2988, 0.4633, 0.3133, 0.4486, 0.3141, 0.4482, 0.2989, 0.4803, 0.407, 0.4901, 0.4344, 0.4841, 0.4371, 0.471, 0.4103, 0.463, 0.2838, 0.4629, 0.2988, 0.4482, 0.2989, 0.4485, 0.2832, 0.4745, 0.3873, 0.4803, 0.407, 0.471, 0.4103, 0.4634, 0.3906, 0.4638, 0.2679, 0.463, 0.2838, 0.4485, 0.2832, 0.4498, 0.2666, 0.4709, 0.372, 0.4745, 0.3873, 0.4634, 0.3906, 0.4586, 0.375, 0.4654, 0.2505, 0.4638, 0.2679, 0.4498, 0.2666, 0.4523, 0.2486, 0.4681, 0.3575, 0.4709, 0.372, 0.4586, 0.375, 0.4549, 0.3601, 0.4485, 0.2832, 0.4482, 0.2989, 0.4327, 0.299, 0.4333, 0.2823, 0.4634, 0.3906, 0.471, 0.4103, 0.4618, 0.4147, 0.4521, 0.3949, 0.4498, 0.2666, 0.4485, 0.2832, 0.4333, 0.2823, 0.4351, 0.2648, 0.4586, 0.375, 0.4634, 0.3906, 0.4521, 0.3949, 0.4459, 0.3789, 0.4523, 0.2486, 0.4498, 0.2666, 0.4351, 0.2648, 0.4386, 0.2458, 0.4549, 0.3601, 0.4586, 0.375, 0.4459, 0.3789, 0.4411, 0.3635, 0.4565, 0.2283, 0.4523, 0.2486, 0.4386, 0.2458, 0.4444, 0.2248, 0.4519, 0.3443, 0.4549, 0.3601, 0.4411, 0.3635, 0.4373, 0.347, 0.4634, 0.2047, 0.4565, 0.2283, 0.4444, 0.2248, 0.4537, 0.2007, 0.4498, 0.3291, 0.4519, 0.3443, 0.4373, 0.347, 0.4346, 0.331, 0.4758, 0.1754, 0.4634, 0.2047, 0.4537, 0.2007, 0.4699, 0.1719, 0.4486, 0.3141, 0.4498, 0.3291, 0.4346, 0.331, 0.4331, 0.3151, 0.4841, 0.4371, 0.5081, 0.4773, 0.4783, 0.4406, 0.5018, 0.1349, 0.4758, 0.1754, 0.4699, 0.1719, 0.4482, 0.2989, 0.4486, 0.3141, 0.4331, 0.3151, 0.4327, 0.299, 0.471, 0.4103, 0.4841, 0.4371, 0.4783, 0.4406, 0.4618, 0.4147, 0.4537, 0.2007, 0.4444, 0.2248, 0.4319, 0.2201, 0.444, 0.1955, 0.4346, 0.331, 0.4373, 0.347, 0.4218, 0.3504, 0.4185, 0.3333, 0.4699, 0.1719, 0.4537, 0.2007, 0.444, 0.1955, 0.4643, 0.1675, 0.4331, 0.3151, 0.4346, 0.331, 0.4185, 0.3333, 0.4166, 0.3162, 0.4783, 0.4406, 0.5081, 0.4773, 0.4729, 0.445, 0.5018, 0.1349, 0.4699, 0.1719, 0.4643, 0.1675, 0.4327, 0.299, 0.4331, 0.3151, 0.4166, 0.3162, 0.4161, 0.2989, 0.4618, 0.4147, 0.4783, 0.4406, 0.4729, 0.445, 0.4528, 0.4202, 0.4333, 0.2823, 0.4327, 0.299, 0.4161, 0.2989, 0.417, 0.281, 0.4521, 0.3949, 0.4618, 0.4147, 0.4528, 0.4202, 0.4406, 0.4004, 0.4351, 0.2648, 0.4333, 0.2823, 0.417, 0.281, 0.4196, 0.2622, 0.4459, 0.3789, 0.4521, 0.3949, 0.4406, 0.4004, 0.4328, 0.384, 0.4386, 0.2458, 0.4351, 0.2648, 0.4196, 0.2622, 0.4242, 0.2421, 0.4411, 0.3635, 0.4459, 0.3789, 0.4328, 0.384, 0.4267, 0.3679, 0.4444, 0.2248, 0.4386, 0.2458, 0.4242, 0.2421, 0.4319, 0.2201, 0.4373, 0.347, 0.4411, 0.3635, 0.4267, 0.3679, 0.4218, 0.3504, 0.4406, 0.4004, 0.4528, 0.4202, 0.4438, 0.427, 0.4289, 0.4073, 0.4196, 0.2622, 0.417, 0.281, 0.3994, 0.2792, 0.4028, 0.2588, 0.4328, 0.384, 0.4406, 0.4004, 0.4289, 0.4073, 0.4191, 0.3904, 0.4242, 0.2421, 0.4196, 0.2622, 0.4028, 0.2588, 0.409, 0.2372, 0.4267, 0.3679, 0.4328, 0.384, 0.4191, 0.3904, 0.4115, 0.3734, 0.4319, 0.2201, 0.4242, 0.2421, 0.409, 0.2372, 0.4189, 0.214, 0.4218, 0.3504, 0.4267, 0.3679, 0.4115, 0.3734, 0.4052, 0.3547, 0.444, 0.1955, 0.4319, 0.2201, 0.4189, 0.214, 0.4343, 0.1889, 0.4185, 0.3333, 0.4218, 0.3504, 0.4052, 0.3547, 0.401, 0.3362, 0.4643, 0.1675, 0.444, 0.1955, 0.4343, 0.1889, 0.459, 0.1622, 0.4166, 0.3162, 0.4185, 0.3333, 0.401, 0.3362, 0.3987, 0.3176, 0.4729, 0.445, 0.5081, 0.4773, 0.4678, 0.4502, 0.5018, 0.1349, 0.4643, 0.1675, 0.459, 0.1622, 0.4161, 0.2989, 0.4166, 0.3162, 0.3987, 0.3176, 0.3981, 0.2987, 0.4528, 0.4202, 0.4729, 0.445, 0.4678, 0.4502, 0.4438, 0.427, 0.417, 0.281, 0.4161, 0.2989, 0.3981, 0.2987, 0.3994, 0.2792, 0.401, 0.3362, 0.4052, 0.3547, 0.3873, 0.3602, 0.3819, 0.3399, 0.459, 0.1622, 0.4343, 0.1889, 0.4247, 0.1808, 0.4543, 0.1559, 0.3987, 0.3176, 0.401, 0.3362, 0.3819, 0.3399, 0.3789, 0.3194, 0.4678, 0.4502, 0.5081, 0.4773, 0.4634, 0.4563, 0.5018, 0.1349, 0.459, 0.1622, 0.4543, 0.1559, 0.3981, 0.2987, 0.3987, 0.3176, 0.3789, 0.3194, 0.3782, 0.2984, 0.4438, 0.427, 0.4678, 0.4502, 0.4634, 0.4563, 0.4352, 0.4352, 0.3994, 0.2792, 0.3981, 0.2987, 0.3782, 0.2984, 0.38, 0.2767, 0.4289, 0.4073, 0.4438, 0.427, 0.4352, 0.4352, 0.4171, 0.4158, 0.4028, 0.2588, 0.3994, 0.2792, 0.38, 0.2767, 0.3846, 0.2543, 0.4191, 0.3904, 0.4289, 0.4073, 0.4171, 0.4158, 0.4049, 0.3984, 0.409, 0.2372, 0.4028, 0.2588, 0.3846, 0.2543, 0.3927, 0.2308, 0.4115, 0.3734, 0.4191, 0.3904, 0.4049, 0.3984, 0.3952, 0.3804, 0.4189, 0.214, 0.409, 0.2372, 0.3927, 0.2308, 0.4054, 0.2062, 0.4052, 0.3547, 0.4115, 0.3734, 0.3952, 0.3804, 0.3873, 0.3602, 0.4343, 0.1889, 0.4189, 0.214, 0.4054, 0.2062, 0.4247, 0.1808, 0.3846, 0.2543, 0.38, 0.2767, 0.3585, 0.2734, 0.3645, 0.2483, 0.4049, 0.3984, 0.4171, 0.4158, 0.4051, 0.4263, 0.3899, 0.4085, 0.3927, 0.2308, 0.3846, 0.2543, 0.3645, 0.2483, 0.3751, 0.2225, 0.3952, 0.3804, 0.4049, 0.3984, 0.3899, 0.4085, 0.3778, 0.3893, 0.4054, 0.2062, 0.3927, 0.2308, 0.3751, 0.2225, 0.3913, 0.1964, 0.3873, 0.3602, 0.3952, 0.3804, 0.3778, 0.3893, 0.3676, 0.3673, 0.4247, 0.1808, 0.4054, 0.2062, 0.3913, 0.1964, 0.4153, 0.1709, 0.3819, 0.3399, 0.3873, 0.3602, 0.3676, 0.3673, 0.3607, 0.3447, 0.4543, 0.1559, 0.4247, 0.1808, 0.4153, 0.1709, 0.4502, 0.1487, 0.3789, 0.3194, 0.3819, 0.3399, 0.3607, 0.3447, 0.3569, 0.3215, 0.4634, 0.4563, 0.5081, 0.4773, 0.4596, 0.4633, 0.5018, 0.1349, 0.4543, 0.1559, 0.4502, 0.1487, 0.3782, 0.2984, 0.3789, 0.3194, 0.3569, 0.3215, 0.356, 0.2978, 0.4352, 0.4352, 0.4634, 0.4563, 0.4596, 0.4633, 0.427, 0.4451, 0.38, 0.2767, 0.3782, 0.2984, 0.356, 0.2978, 0.3585, 0.2734, 0.4171, 0.4158, 0.4352, 0.4352, 0.427, 0.4451, 0.4051, 0.4263, 0.4502, 0.1487, 0.4153, 0.1709, 0.4064, 0.1589, 0.4471, 0.1404, 0.3569, 0.3215, 0.3607, 0.3447, 0.3367, 0.3508, 0.3317, 0.3243, 0.4596, 0.4633, 0.5081, 0.4773, 0.4568, 0.4712, 0.5018, 0.1349, 0.4502, 0.1487, 0.4471, 0.1404, 0.356, 0.2978, 0.3569, 0.3215, 0.3317, 0.3243, 0.3307, 0.297, 0.427, 0.4451, 0.4596, 0.4633, 0.4568, 0.4712, 0.4195, 0.4569, 0.3585, 0.2734, 0.356, 0.2978, 0.3307, 0.297, 0.334, 0.269, 0.4051, 0.4263, 0.427, 0.4451, 0.4195, 0.4569, 0.3932, 0.4393, 0.3645, 0.2483, 0.3585, 0.2734, 0.334, 0.269, 0.342, 0.2404, 0.3899, 0.4085, 0.4051, 0.4263, 0.3932, 0.4393, 0.3743, 0.4211, 0.3751, 0.2225, 0.3645, 0.2483, 0.342, 0.2404, 0.3559, 0.2119, 0.3778, 0.3893, 0.3899, 0.4085, 0.3743, 0.4211, 0.3588, 0.4007, 0.3913, 0.1964, 0.3751, 0.2225, 0.3559, 0.2119, 0.3767, 0.1841, 0.3676, 0.3673, 0.3778, 0.3893, 0.3588, 0.4007, 0.3457, 0.3764, 0.4153, 0.1709, 0.3913, 0.1964, 0.3767, 0.1841, 0.4064, 0.1589, 0.3607, 0.3447, 0.3676, 0.3673, 0.3457, 0.3764, 0.3367, 0.3508, 0.3743, 0.4211, 0.3932, 0.4393, 0.3815, 0.4552, 0.358, 0.4371, 0.3559, 0.2119, 0.342, 0.2404, 0.3164, 0.2298, 0.3349, 0.1979, 0.3588, 0.4007, 0.3743, 0.4211, 0.358, 0.4371, 0.3382, 0.4154, 0.3767, 0.1841, 0.3559, 0.2119, 0.3349, 0.1979, 0.3617, 0.1685, 0.3457, 0.3764, 0.3588, 0.4007, 0.3382, 0.4154, 0.321, 0.3882, 0.4064, 0.1589, 0.3767, 0.1841, 0.3617, 0.1685, 0.3983, 0.1445, 0.3367, 0.3508, 0.3457, 0.3764, 0.321, 0.3882, 0.3091, 0.3589, 0.4471, 0.1404, 0.4064, 0.1589, 0.3983, 0.1445, 0.4451, 0.1311, 0.3317, 0.3243, 0.3367, 0.3508, 0.3091, 0.3589, 0.3024, 0.3279, 0.4568, 0.4712, 0.5081, 0.4773, 0.4552, 0.48, 0.5018, 0.1349, 0.4471, 0.1404, 0.4451, 0.1311, 0.3307, 0.297, 0.3317, 0.3243, 0.3024, 0.3279, 0.3013, 0.2957, 0.4195, 0.4569, 0.4568, 0.4712, 0.4552, 0.48, 0.4132, 0.4708, 0.334, 0.269, 0.3307, 0.297, 0.3013, 0.2957, 0.306, 0.2631, 0.3932, 0.4393, 0.4195, 0.4569, 0.4132, 0.4708, 0.3815, 0.4552, 0.342, 0.2404, 0.334, 0.269, 0.306, 0.2631, 0.3164, 0.2298, 0.3024, 0.3279, 0.3091, 0.3589, 0.2766, 0.3697, 0.2675, 0.3327, 0.4552, 0.48, 0.5081, 0.4773, 0.455, 0.4895, 0.5018, 0.1349, 0.4451, 0.1311, 0.4447, 0.1208, 0.3013, 0.2957, 0.3024, 0.3279, 0.2675, 0.3327, 0.2659, 0.2939, 0.4132, 0.4708, 0.4552, 0.48, 0.455, 0.4895, 0.4085, 0.4871, 0.306, 0.2631, 0.3013, 0.2957, 0.2659, 0.2939, 0.2724, 0.2546, 0.3815, 0.4552, 0.4132, 0.4708, 0.4085, 0.4871, 0.3708, 0.4749, 0.3164, 0.2298, 0.306, 0.2631, 0.2724, 0.2546, 0.2873, 0.2159, 0.358, 0.4371, 0.3815, 0.4552, 0.3708, 0.4749, 0.3413, 0.4575, 0.3349, 0.1979, 0.3164, 0.2298, 0.2873, 0.2159, 0.3119, 0.1797, 0.3382, 0.4154, 0.358, 0.4371, 0.3413, 0.4575, 0.3156, 0.4345, 0.3617, 0.1685, 0.3349, 0.1979, 0.3119, 0.1797, 0.3467, 0.1487, 0.321, 0.3882, 0.3382, 0.4154, 0.3156, 0.4345, 0.2928, 0.404, 0.3983, 0.1445, 0.3617, 0.1685, 0.3467, 0.1487, 0.3916, 0.1272, 0.3091, 0.3589, 0.321, 0.3882, 0.2928, 0.404, 0.2766, 0.3697, 0.4451, 0.1311, 0.3983, 0.1445, 0.3916, 0.1272, 0.4447, 0.1208, 0.3119, 0.1797, 0.2873, 0.2159, 0.2535, 0.1967, 0.2867, 0.1555, 0.3156, 0.4345, 0.3413, 0.4575, 0.3247, 0.4837, 0.291, 0.4599, 0.3467, 0.1487, 0.3119, 0.1797, 0.2867, 0.1555, 0.332, 0.1237, 0.2928, 0.404, 0.3156, 0.4345, 0.291, 0.4599, 0.26, 0.4255, 0.3916, 0.1272, 0.3467, 0.1487, 0.332, 0.1237, 0.387, 0.1066, 0.2766, 0.3697, 0.2928, 0.404, 0.26, 0.4255, 0.2377, 0.3847, 0.4447, 0.1208, 0.3916, 0.1272, 0.387, 0.1066, 0.4461, 0.1098, 0.2675, 0.3327, 0.2766, 0.3697, 0.2377, 0.3847, 0.2249, 0.3393, 0.455, 0.4895, 0.5081, 0.4773, 0.4566, 0.4996, 0.5018, 0.1349, 0.4447, 0.1208, 0.4461, 0.1098, 0.2659, 0.2939, 0.2675, 0.3327, 0.2249, 0.3393, 0.2227, 0.2912, 0.4085, 0.4871, 0.455, 0.4895, 0.4566, 0.4996, 0.4063, 0.5059, 0.2724, 0.2546, 0.2659, 0.2939, 0.2227, 0.2912, 0.2316, 0.2425, 0.3708, 0.4749, 0.4085, 0.4871, 0.4063, 0.5059, 0.3617, 0.499, 0.2873, 0.2159, 0.2724, 0.2546, 0.2316, 0.2425, 0.2535, 0.1967, 0.3413, 0.4575, 0.3708, 0.4749, 0.3617, 0.499, 0.3247, 0.4837, 0.5018, 0.1349, 0.4461, 0.1098, 0.4497, 0.09824, 0.2227, 0.2912, 0.2249, 0.3393, 0.1714, 0.3486, 0.1685, 0.2872, 0.4063, 0.5059, 0.4566, 0.4996, 0.4604, 0.5098, 0.4077, 0.5271, 0.2316, 0.2425, 0.2227, 0.2912, 0.1685, 0.2872, 0.1822, 0.2257, 0.3617, 0.499, 0.4063, 0.5059, 0.4077, 0.5271, 0.3558, 0.5285, 0.2535, 0.1967, 0.2316, 0.2425, 0.1822, 0.2257, 0.2128, 0.1692, 0.3247, 0.4837, 0.3617, 0.499, 0.3558, 0.5285, 0.3092, 0.5175, 0.2867, 0.1555, 0.2535, 0.1967, 0.2128, 0.1692, 0.2593, 0.1227, 0.291, 0.4599, 0.3247, 0.4837, 0.3092, 0.5175, 0.2644, 0.4942, 0.332, 0.1237, 0.2867, 0.1555, 0.2593, 0.1227, 0.3189, 0.09184, 0.26, 0.4255, 0.291, 0.4599, 0.2644, 0.4942, 0.2216, 0.4554, 0.387, 0.1066, 0.332, 0.1237, 0.3189, 0.09184, 0.3858, 0.08264, 0.2377, 0.3847, 0.26, 0.4255, 0.2216, 0.4554, 0.1898, 0.4058, 0.4461, 0.1098, 0.387, 0.1066, 0.3858, 0.08264, 0.4497, 0.09824, 0.2249, 0.3393, 0.2377, 0.3847, 0.1898, 0.4058, 0.1714, 0.3486, 0.4566, 0.4996, 0.5081, 0.4773, 0.4604, 0.5098, 0.3189, 0.09184, 0.2593, 0.1227, 0.2303, 0.07782, 0.3092, 0.05131, 0.2216, 0.4554, 0.2644, 0.4942, 0.2367, 0.5413, 0.176, 0.4981, 0.3858, 0.08264, 0.3189, 0.09184, 0.3092, 0.05131, 0.3893, 0.05508, 0.1898, 0.4058, 0.2216, 0.4554, 0.176, 0.4981, 0.1293, 0.4367, 0.4497, 0.09824, 0.3858, 0.08264, 0.3893, 0.05508, 0.4562, 0.08667, 0.1714, 0.3486, 0.1898, 0.4058, 0.1293, 0.4367, 0.1018, 0.3622, 0.4604, 0.5098, 0.5081, 0.4773, 0.4664, 0.5197, 0.5018, 0.1349, 0.4497, 0.09824, 0.4562, 0.08667, 0.1685, 0.2872, 0.1714, 0.3486, 0.1018, 0.3622, 0.09767, 0.2808, 0.4077, 0.5271, 0.4604, 0.5098, 0.4664, 0.5197, 0.414, 0.5502, 0.1822, 0.2257, 0.1685, 0.2872, 0.09767, 0.2808, 0.1196, 0.2006, 0.3558, 0.5285, 0.4077, 0.5271, 0.414, 0.5502, 0.3553, 0.5642, 0.2128, 0.1692, 0.1822, 0.2257, 0.1196, 0.2006, 0.164, 0.1294, 0.3092, 0.5175, 0.3558, 0.5285, 0.3553, 0.5642, 0.297, 0.5616, 0.2593, 0.1227, 0.2128, 0.1692, 0.164, 0.1294, 0.2303, 0.07782, 0.2644, 0.4942, 0.3092, 0.5175, 0.297, 0.5616, 0.2367, 0.5413, 0.414, 0.5502, 0.4664, 0.5197, 0.475, 0.5285, 0.4268, 0.574, 0.1196, 0.2006, 0.09767, 0.2808, 8.733e-05, 0.2705, 0.03303, 0.1583, 0.3553, 0.5642, 0.414, 0.5502, 0.4268, 0.574, 0.3639, 0.6063, 0.164, 0.1294, 0.1196, 0.2006, 0.03303, 0.1583, 0.1088, 0.07227, 0.297, 0.5616, 0.3553, 0.5642, 0.3639, 0.6063, 0.2921, 0.6192, 0.2303, 0.07782, 0.164, 0.1294, 0.1088, 0.07227, 0.2021, 0.01631, 0.2367, 0.5413, 0.297, 0.5616, 0.2921, 0.6192, 0.2097, 0.6075, 0.3092, 0.05131, 0.2303, 0.07782, 0.2021, 0.01631, 0.3062, 8.733e-05, 0.176, 0.4981, 0.2367, 0.5413, 0.2097, 0.6075, 0.1214, 0.5609, 0.3893, 0.05508, 0.3092, 0.05131, 0.3062, 8.733e-05, 0.3999, 0.02445, 0.1293, 0.4367, 0.176, 0.4981, 0.1214, 0.5609, 0.05041, 0.4836, 0.4562, 0.08667, 0.3893, 0.05508, 0.3999, 0.02445, 0.4657, 0.07578, 0.1018, 0.3622, 0.1293, 0.4367, 0.05041, 0.4836, 0.007403, 0.3833, 0.4664, 0.5197, 0.5081, 0.4773, 0.475, 0.5285, 0.5018, 0.1349, 0.4562, 0.08667, 0.4657, 0.07578, 0.09767, 0.2808, 0.1018, 0.3622, 0.007403, 0.3833, 8.733e-05, 0.2705, 0.943, 0.5008, 0.8652, 0.5773, 0.817, 0.5136, 0.8691, 0.4525, 0.589, 0.03948, 0.6637, 0.009784, 0.6679, 0.05343, 0.6003, 0.06415, 0.9895, 0.4023, 0.943, 0.5008, 0.8691, 0.4525, 0.9001, 0.379, 0.5362, 0.08426, 0.589, 0.03948, 0.6003, 0.06415, 0.5444, 0.09343, 0.9999, 0.2954, 0.9895, 0.4023, 0.9001, 0.379, 0.9077, 0.3007, 0.5431, 0.5373, 0.5081, 0.4773, 0.553, 0.5266, 0.5018, 0.1349, 0.5362, 0.08426, 0.5444, 0.09343, 0.9755, 0.1938, 0.9999, 0.2954, 0.9077, 0.3007, 0.893, 0.2249, 0.6047, 0.5903, 0.5431, 0.5373, 0.553, 0.5266, 0.6171, 0.5597, 0.9225, 0.1084, 0.9755, 0.1938, 0.893, 0.2249, 0.8584, 0.1569, 0.6878, 0.6192, 0.6047, 0.5903, 0.6171, 0.5597, 0.6889, 0.5672, 0.8489, 0.03893, 0.9225, 0.1084, 0.8584, 0.1569, 0.8057, 0.1017, 0.7767, 0.6157, 0.6878, 0.6192, 0.6889, 0.5672, 0.7556, 0.5512, 0.7544, 0.006936, 0.8489, 0.03893, 0.8057, 0.1017, 0.7396, 0.06576, 0.8652, 0.5773, 0.7767, 0.6157, 0.7556, 0.5512, 0.817, 0.5136, 0.6637, 0.009784, 0.7544, 0.006936, 0.7396, 0.06576, 0.6679, 0.05343, 0.8584, 0.1569, 0.893, 0.2249, 0.8294, 0.2452, 0.8062, 0.1908, 0.6889, 0.5672, 0.6171, 0.5597, 0.6218, 0.5319, 0.6818, 0.5262, 0.8057, 0.1017, 0.8584, 0.1569, 0.8062, 0.1908, 0.7683, 0.1449, 0.7556, 0.5512, 0.6889, 0.5672, 0.6818, 0.5262, 0.7321, 0.5049, 0.7396, 0.06576, 0.8057, 0.1017, 0.7683, 0.1449, 0.7204, 0.1096, 0.817, 0.5136, 0.7556, 0.5512, 0.7321, 0.5049, 0.7758, 0.4701, 0.6679, 0.05343, 0.7396, 0.06576, 0.7204, 0.1096, 0.6642, 0.0897, 0.8691, 0.4525, 0.817, 0.5136, 0.7758, 0.4701, 0.8116, 0.42, 0.6003, 0.06415, 0.6679, 0.05343, 0.6642, 0.0897, 0.6054, 0.08756, 0.9001, 0.379, 0.8691, 0.4525, 0.8116, 0.42, 0.8336, 0.3635, 0.5444, 0.09343, 0.6003, 0.06415, 0.6054, 0.08756, 0.5502, 0.1035, 0.9077, 0.3007, 0.9001, 0.379, 0.8336, 0.3635, 0.8389, 0.3037, 0.553, 0.5266, 0.5081, 0.4773, 0.5598, 0.515, 0.5018, 0.1349, 0.5444, 0.09343, 0.5502, 0.1035, 0.893, 0.2249, 0.9077, 0.3007, 0.8389, 0.3037, 0.8294, 0.2452, 0.6171, 0.5597, 0.553, 0.5266, 0.5598, 0.515, 0.6218, 0.5319, 0.6054, 0.08756, 0.6642, 0.0897, 0.6559, 0.1193, 0.6059, 0.1087, 0.8336, 0.3635, 0.8116, 0.42, 0.7665, 0.3978, 0.7812, 0.3523, 0.5502, 0.1035, 0.6054, 0.08756, 0.6059, 0.1087, 0.5536, 0.1137, 0.8389, 0.3037, 0.8336, 0.3635, 0.7812, 0.3523, 0.7853, 0.3054, 0.5598, 0.515, 0.5081, 0.4773, 0.5638, 0.5034, 0.5018, 0.1349, 0.5502, 0.1035, 0.5536, 0.1137, 0.8294, 0.2452, 0.8389, 0.3037, 0.7853, 0.3054, 0.7789, 0.2591, 0.6218, 0.5319, 0.5598, 0.515, 0.5638, 0.5034, 0.6212, 0.5076, 0.8062, 0.1908, 0.8294, 0.2452, 0.7789, 0.2591, 0.7622, 0.2153, 0.6818, 0.5262, 0.6218, 0.5319, 0.6212, 0.5076, 0.6706, 0.494, 0.7683, 0.1449, 0.8062, 0.1908, 0.7622, 0.2153, 0.7362, 0.1753, 0.7321, 0.5049, 0.6818, 0.5262, 0.6706, 0.494, 0.7089, 0.471, 0.7204, 0.1096, 0.7683, 0.1449, 0.7362, 0.1753, 0.7001, 0.1425, 0.7758, 0.4701, 0.7321, 0.5049, 0.7089, 0.471, 0.7408, 0.4395, 0.6642, 0.0897, 0.7204, 0.1096, 0.7001, 0.1425, 0.6559, 0.1193, 0.8116, 0.42, 0.7758, 0.4701, 0.7408, 0.4395, 0.7665, 0.3978, 0.6706, 0.494, 0.6212, 0.5076, 0.617, 0.4868, 0.6573, 0.4687, 0.7362, 0.1753, 0.7622, 0.2153, 0.7265, 0.2322, 0.707, 0.198, 0.7089, 0.471, 0.6706, 0.494, 0.6573, 0.4687, 0.6868, 0.4456, 0.7001, 0.1425, 0.7362, 0.1753, 0.707, 0.198, 0.68, 0.1677, 0.7408, 0.4395, 0.7089, 0.471, 0.6868, 0.4456, 0.7105, 0.4172, 0.6559, 0.1193, 0.7001, 0.1425, 0.68, 0.1677, 0.6452, 0.1433, 0.7665, 0.3978, 0.7408, 0.4395, 0.7105, 0.4172, 0.7292, 0.3819, 0.6059, 0.1087, 0.6559, 0.1193, 0.6452, 0.1433, 0.6031, 0.1274, 0.7812, 0.3523, 0.7665, 0.3978, 0.7292, 0.3819, 0.7396, 0.3445, 0.5536, 0.1137, 0.6059, 0.1087, 0.6031, 0.1274, 0.555, 0.1237, 0.7853, 0.3054, 0.7812, 0.3523, 0.7396, 0.3445, 0.7427, 0.3065, 0.5638, 0.5034, 0.5081, 0.4773, 0.5653, 0.4922, 0.5018, 0.1349, 0.5536, 0.1137, 0.555, 0.1237, 0.7789, 0.2591, 0.7853, 0.3054, 0.7427, 0.3065, 0.7383, 0.2687, 0.6212, 0.5076, 0.5638, 0.5034, 0.5653, 0.4922, 0.617, 0.4868, 0.7622, 0.2153, 0.7789, 0.2591, 0.7383, 0.2687, 0.7265, 0.2322, 0.7396, 0.3445, 0.7292, 0.3819, 0.6979, 0.3703, 0.7055, 0.3389, 0.555, 0.1237, 0.6031, 0.1274, 0.5979, 0.1435, 0.5547, 0.1331, 0.7427, 0.3065, 0.7396, 0.3445, 0.7055, 0.3389, 0.7078, 0.3072, 0.5653, 0.4922, 0.5081, 0.4773, 0.565, 0.4818, 0.5018, 0.1349, 0.555, 0.1237, 0.5547, 0.1331, 0.7383, 0.2687, 0.7427, 0.3065, 0.7078, 0.3072, 0.7046, 0.2757, 0.617, 0.4868, 0.5653, 0.4922, 0.565, 0.4818, 0.6106, 0.4693, 0.7265, 0.2322, 0.7383, 0.2687, 0.7046, 0.2757, 0.696, 0.2447, 0.6573, 0.4687, 0.617, 0.4868, 0.6106, 0.4693, 0.6433, 0.4488, 0.707, 0.198, 0.7265, 0.2322, 0.696, 0.2447, 0.6813, 0.215, 0.6868, 0.4456, 0.6573, 0.4687, 0.6433, 0.4488, 0.6661, 0.4263, 0.68, 0.1677, 0.707, 0.198, 0.6813, 0.215, 0.6607, 0.1872, 0.7105, 0.4172, 0.6868, 0.4456, 0.6661, 0.4263, 0.684, 0.4007, 0.6452, 0.1433, 0.68, 0.1677, 0.6607, 0.1872, 0.6331, 0.1626, 0.7292, 0.3819, 0.7105, 0.4172, 0.684, 0.4007, 0.6979, 0.3703, 0.6031, 0.1274, 0.6452, 0.1433, 0.6331, 0.1626, 0.5979, 0.1435, 0.6813, 0.215, 0.696, 0.2447, 0.6696, 0.2541, 0.6585, 0.2278, 0.6661, 0.4263, 0.6433, 0.4488, 0.6292, 0.433, 0.647, 0.4115, 0.6607, 0.1872, 0.6813, 0.215, 0.6585, 0.2278, 0.6425, 0.2023, 0.684, 0.4007, 0.6661, 0.4263, 0.647, 0.4115, 0.6607, 0.3884, 0.6331, 0.1626, 0.6607, 0.1872, 0.6425, 0.2023, 0.6205, 0.1783, 0.6979, 0.3703, 0.684, 0.4007, 0.6607, 0.3884, 0.6711, 0.3617, 0.5979, 0.1435, 0.6331, 0.1626, 0.6205, 0.1783, 0.5912, 0.1573, 0.7055, 0.3389, 0.6979, 0.3703, 0.6711, 0.3617, 0.6767, 0.3347, 0.5547, 0.1331, 0.5979, 0.1435, 0.5912, 0.1573, 0.5529, 0.1417, 0.7078, 0.3072, 0.7055, 0.3389, 0.6767, 0.3347, 0.6784, 0.3077, 0.565, 0.4818, 0.5081, 0.4773, 0.5631, 0.4724, 0.5018, 0.1349, 0.5547, 0.1331, 0.5529, 0.1417, 0.7046, 0.2757, 0.7078, 0.3072, 0.6784, 0.3077, 0.6761, 0.2808, 0.6106, 0.4693, 0.565, 0.4818, 0.5631, 0.4724, 0.6027, 0.4547, 0.696, 0.2447, 0.7046, 0.2757, 0.6761, 0.2808, 0.6696, 0.2541, 0.6433, 0.4488, 0.6106, 0.4693, 0.6027, 0.4547, 0.6292, 0.433, 0.5529, 0.1417, 0.5912, 0.1573, 0.5835, 0.1689, 0.55, 0.1496, 0.6784, 0.3077, 0.6767, 0.3347, 0.652, 0.3316, 0.6532, 0.3081, 0.5631, 0.4724, 0.5081, 0.4773, 0.5599, 0.4639, 0.5018, 0.1349, 0.5529, 0.1417, 0.55, 0.1496, 0.6761, 0.2808, 0.6784, 0.3077, 0.6532, 0.3081, 0.6514, 0.2847, 0.6027, 0.4547, 0.5631, 0.4724, 0.5599, 0.4639, 0.5939, 0.4425, 0.6696, 0.2541, 0.6761, 0.2808, 0.6514, 0.2847, 0.6465, 0.2612, 0.6292, 0.433, 0.6027, 0.4547, 0.5939, 0.4425, 0.6153, 0.4204, 0.6585, 0.2278, 0.6696, 0.2541, 0.6465, 0.2612, 0.6379, 0.2377, 0.647, 0.4115, 0.6292, 0.433, 0.6153, 0.4204, 0.6293, 0.4001, 0.6425, 0.2023, 0.6585, 0.2278, 0.6379, 0.2377, 0.6254, 0.2142, 0.6607, 0.3884, 0.647, 0.4115, 0.6293, 0.4001, 0.6398, 0.3789, 0.6205, 0.1783, 0.6425, 0.2023, 0.6254, 0.2142, 0.6078, 0.191, 0.6711, 0.3617, 0.6607, 0.3884, 0.6398, 0.3789, 0.6477, 0.3552, 0.5912, 0.1573, 0.6205, 0.1783, 0.6078, 0.191, 0.5835, 0.1689, 0.6767, 0.3347, 0.6711, 0.3617, 0.6477, 0.3552, 0.652, 0.3316, 0.6254, 0.2142, 0.6379, 0.2377, 0.6192, 0.2454, 0.6093, 0.2236, 0.6398, 0.3789, 0.6293, 0.4001, 0.6128, 0.3911, 0.6209, 0.3717, 0.6078, 0.191, 0.6254, 0.2142, 0.6093, 0.2236, 0.5952, 0.2013, 0.6477, 0.3552, 0.6398, 0.3789, 0.6209, 0.3717, 0.627, 0.3503, 0.5835, 0.1689, 0.6078, 0.191, 0.5952, 0.2013, 0.5752, 0.1787, 0.652, 0.3316, 0.6477, 0.3552, 0.627, 0.3503, 0.6302, 0.3293, 0.55, 0.1496, 0.5835, 0.1689, 0.5752, 0.1787, 0.5462, 0.1565, 0.6532, 0.3081, 0.652, 0.3316, 0.6302, 0.3293, 0.6311, 0.3085, 0.5599, 0.4639, 0.5081, 0.4773, 0.5559, 0.4565, 0.5018, 0.1349, 0.55, 0.1496, 0.5462, 0.1565, 0.6514, 0.2847, 0.6532, 0.3081, 0.6311, 0.3085, 0.6297, 0.2877, 0.5939, 0.4425, 0.5599, 0.4639, 0.5559, 0.4565, 0.5846, 0.4326, 0.6465, 0.2612, 0.6514, 0.2847, 0.6297, 0.2877, 0.6258, 0.2667, 0.6153, 0.4204, 0.5939, 0.4425, 0.5846, 0.4326, 0.6019, 0.4105, 0.6379, 0.2377, 0.6465, 0.2612, 0.6258, 0.2667, 0.6192, 0.2454, 0.6293, 0.4001, 0.6153, 0.4204, 0.6019, 0.4105, 0.6128, 0.3911, 0.5559, 0.4565, 0.5081, 0.4773, 0.5511, 0.4502, 0.5018, 0.1349, 0.5462, 0.1565, 0.5418, 0.1625, 0.6297, 0.2877, 0.6311, 0.3085, 0.6113, 0.3088, 0.6102, 0.29, 0.5846, 0.4326, 0.5559, 0.4565, 0.5511, 0.4502, 0.5751, 0.4244, 0.6258, 0.2667, 0.6297, 0.2877, 0.6102, 0.29, 0.6072, 0.271, 0.6019, 0.4105, 0.5846, 0.4326, 0.5751, 0.4244, 0.5888, 0.4026, 0.6192, 0.2454, 0.6258, 0.2667, 0.6072, 0.271, 0.6019, 0.2514, 0.6128, 0.3911, 0.6019, 0.4105, 0.5888, 0.4026, 0.5974, 0.3842, 0.6093, 0.2236, 0.6192, 0.2454, 0.6019, 0.2514, 0.5941, 0.2311, 0.6209, 0.3717, 0.6128, 0.3911, 0.5974, 0.3842, 0.6037, 0.3662, 0.5952, 0.2013, 0.6093, 0.2236, 0.5941, 0.2311, 0.5828, 0.2096, 0.627, 0.3503, 0.6209, 0.3717, 0.6037, 0.3662, 0.6083, 0.3466, 0.5752, 0.1787, 0.5952, 0.2013, 0.5828, 0.2096, 0.5664, 0.1868, 0.6302, 0.3293, 0.627, 0.3503, 0.6083, 0.3466, 0.6107, 0.3275, 0.5462, 0.1565, 0.5752, 0.1787, 0.5664, 0.1868, 0.5418, 0.1625, 0.6311, 0.3085, 0.6302, 0.3293, 0.6107, 0.3275, 0.6113, 0.3088, 0.6037, 0.3662, 0.5974, 0.3842, 0.5829, 0.3788, 0.5877, 0.3619, 0.5828, 0.2096, 0.5941, 0.2311, 0.5798, 0.237, 0.5707, 0.2163, 0.6083, 0.3466, 0.6037, 0.3662, 0.5877, 0.3619, 0.5912, 0.3438, 0.5664, 0.1868, 0.5828, 0.2096, 0.5707, 0.2163, 0.5574, 0.1935, 0.6107, 0.3275, 0.6083, 0.3466, 0.5912, 0.3438, 0.5929, 0.3263, 0.5418, 0.1625, 0.5664, 0.1868, 0.5574, 0.1935, 0.5367, 0.1676, 0.6113, 0.3088, 0.6107, 0.3275, 0.5929, 0.3263, 0.5934, 0.3091, 0.5511, 0.4502, 0.5081, 0.4773, 0.5458, 0.4448, 0.5018, 0.1349, 0.5418, 0.1625, 0.5367, 0.1676, 0.6102, 0.29, 0.6113, 0.3088, 0.5934, 0.3091, 0.5925, 0.2919, 0.5751, 0.4244, 0.5511, 0.4502, 0.5458, 0.4448, 0.5654, 0.4178, 0.6072, 0.271, 0.6102, 0.29, 0.5925, 0.2919, 0.5901, 0.2744, 0.5888, 0.4026, 0.5751, 0.4244, 0.5654, 0.4178, 0.5763, 0.3964, 0.6019, 0.2514, 0.6072, 0.271, 0.5901, 0.2744, 0.5859, 0.2562, 0.5974, 0.3842, 0.5888, 0.4026, 0.5763, 0.3964, 0.5829, 0.3788, 0.5941, 0.2311, 0.6019, 0.2514, 0.5859, 0.2562, 0.5798, 0.237, 0.5925, 0.2919, 0.5934, 0.3091, 0.5768, 0.3094, 0.5761, 0.2934, 0.5654, 0.4178, 0.5458, 0.4448, 0.5401, 0.4403, 0.5558, 0.4126, 0.5901, 0.2744, 0.5925, 0.2919, 0.5761, 0.2934, 0.5742, 0.277, 0.5763, 0.3964, 0.5654, 0.4178, 0.5558, 0.4126, 0.5641, 0.3915, 0.5859, 0.2562, 0.5901, 0.2744, 0.5742, 0.277, 0.5709, 0.2599, 0.5829, 0.3788, 0.5763, 0.3964, 0.5641, 0.3915, 0.5691, 0.3747, 0.5798, 0.237, 0.5859, 0.2562, 0.5709, 0.2599, 0.566, 0.2417, 0.5877, 0.3619, 0.5829, 0.3788, 0.5691, 0.3747, 0.5727, 0.3587, 0.5707, 0.2163, 0.5798, 0.237, 0.566, 0.2417, 0.5589, 0.2217, 0.5912, 0.3438, 0.5877, 0.3619, 0.5727, 0.3587, 0.5753, 0.3418, 0.5574, 0.1935, 0.5707, 0.2163, 0.5589, 0.2217, 0.5482, 0.199, 0.5929, 0.3263, 0.5912, 0.3438, 0.5753, 0.3418, 0.5766, 0.3254, 0.5367, 0.1676, 0.5574, 0.1935, 0.5482, 0.199, 0.5313, 0.1719, 0.5934, 0.3091, 0.5929, 0.3263, 0.5766, 0.3254, 0.5768, 0.3094, 0.5458, 0.4448, 0.5081, 0.4773, 0.5401, 0.4403, 0.5018, 0.1349, 0.5367, 0.1676, 0.5313, 0.1719, 0.5589, 0.2217, 0.566, 0.2417, 0.5528, 0.2453, 0.5473, 0.2258, 0.5753, 0.3418, 0.5727, 0.3587, 0.5586, 0.3564, 0.5604, 0.3403, 0.5482, 0.199, 0.5589, 0.2217, 0.5473, 0.2258, 0.5389, 0.2033, 0.5766, 0.3254, 0.5753, 0.3418, 0.5604, 0.3403, 0.5613, 0.3249, 0.5313, 0.1719, 0.5482, 0.199, 0.5389, 0.2033, 0.5255, 0.1754, 0.5768, 0.3094, 0.5766, 0.3254, 0.5613, 0.3249, 0.5613, 0.3098, 0.5401, 0.4403, 0.5081, 0.4773, 0.5342, 0.4368, 0.5018, 0.1349, 0.5313, 0.1719, 0.5255, 0.1754, 0.5761, 0.2934, 0.5768, 0.3094, 0.5613, 0.3098, 0.5607, 0.2946, 0.5558, 0.4126, 0.5401, 0.4403, 0.5342, 0.4368, 0.5461, 0.4085, 0.5742, 0.277, 0.5761, 0.2934, 0.5607, 0.2946, 0.5592, 0.2791, 0.5641, 0.3915, 0.5558, 0.4126, 0.5461, 0.4085, 0.5523, 0.3879, 0.5709, 0.2599, 0.5742, 0.277, 0.5592, 0.2791, 0.5566, 0.2629, 0.5691, 0.3747, 0.5641, 0.3915, 0.5523, 0.3879, 0.556, 0.3717, 0.566, 0.2417, 0.5709, 0.2599, 0.5566, 0.2629, 0.5528, 0.2453, 0.5727, 0.3587, 0.5691, 0.3747, 0.556, 0.3717, 0.5586, 0.3564, 0.5461, 0.4085, 0.5342, 0.4368, 0.528, 0.434, 0.5366, 0.4056, 0.5592, 0.2791, 0.5607, 0.2946, 0.546, 0.2956, 0.5448, 0.2808, 0.5523, 0.3879, 0.5461, 0.4085, 0.5366, 0.4056, 0.5409, 0.3853, 0.5566, 0.2629, 0.5592, 0.2791, 0.5448, 0.2808, 0.5429, 0.2651, 0.556, 0.3717, 0.5523, 0.3879, 0.5409, 0.3853, 0.5433, 0.3695, 0.5528, 0.2453, 0.5566, 0.2629, 0.5429, 0.2651, 0.54, 0.2481, 0.5586, 0.3564, 0.556, 0.3717, 0.5433, 0.3695, 0.545, 0.3548, 0.5473, 0.2258, 0.5528, 0.2453, 0.54, 0.2481, 0.5359, 0.229, 0.5604, 0.3403, 0.5586, 0.3564, 0.545, 0.3548, 0.5462, 0.3394, 0.5389, 0.2033, 0.5473, 0.2258, 0.5359, 0.229, 0.5296, 0.2066, 0.5613, 0.3249, 0.5604, 0.3403, 0.5462, 0.3394, 0.5466, 0.3246, 0.5255, 0.1754, 0.5389, 0.2033, 0.5296, 0.2066, 0.5196, 0.178, 0.5613, 0.3098, 0.5613, 0.3249, 0.5466, 0.3246, 0.5466, 0.3101, 0.5342, 0.4368, 0.5081, 0.4773, 0.528, 0.434, 0.5018, 0.1349, 0.5255, 0.1754, 0.5196, 0.178, 0.5607, 0.2946, 0.5613, 0.3098, 0.5466, 0.3101, 0.546, 0.2956, 0.5462, 0.3394, 0.545, 0.3548, 0.5319, 0.3538, 0.5325, 0.3388, 0.5296, 0.2066, 0.5359, 0.229, 0.5246, 0.2313, 0.5203, 0.2089, 0.5466, 0.3246, 0.5462, 0.3394, 0.5325, 0.3388, 0.5326, 0.3244, 0.5196, 0.178, 0.5296, 0.2066, 0.5203, 0.2089, 0.5134, 0.1799, 0.5466, 0.3101, 0.5466, 0.3246, 0.5326, 0.3244, 0.5324, 0.3105, 0.528, 0.434, 0.5081, 0.4773, 0.5217, 0.4324, 0.5018, 0.1349, 0.5196, 0.178, 0.5134, 0.1799, 0.546, 0.2956, 0.5466, 0.3101, 0.5324, 0.3105, 0.5319, 0.2965, 0.5366, 0.4056, 0.528, 0.434, 0.5217, 0.4324, 0.527, 0.4038, 0.5448, 0.2808, 0.546, 0.2956, 0.5319, 0.2965, 0.531, 0.282, 0.5409, 0.3853, 0.5366, 0.4056, 0.527, 0.4038, 0.5296, 0.3837, 0.5429, 0.2651, 0.5448, 0.2808, 0.531, 0.282, 0.5296, 0.2668, 0.5433, 0.3695, 0.5409, 0.3853, 0.5296, 0.3837, 0.531, 0.3682, 0.54, 0.2481, 0.5429, 0.2651, 0.5296, 0.2668, 0.5275, 0.2502, 0.545, 0.3548, 0.5433, 0.3695, 0.531, 0.3682, 0.5319, 0.3538, 0.5359, 0.229, 0.54, 0.2481, 0.5275, 0.2502, 0.5246, 0.2313, 0.1659, 0.6381, 0.1489, 0.6369, 0.1424, 0.6549, 8.733e-05, 0.6194, 8.733e-05, 0.6194, 0.1639, 0.6194, 0.1593, 0.6396, 0.1637, 0.6384, 0.1637, 0.6384, 0.1593, 0.6396, 0.1543, 0.6391, 0.1652, 0.6373, 0.1652, 0.6373, 0.1543, 0.6391, 0.1489, 0.6369, 0.1659, 0.6381, 8.733e-05, 0.6194, 0.1637, 0.6384, 0.1652, 0.6373, 0.1659, 0.6381, 0.1766, 0.6284, 0.1661, 0.6284, 0.1661, 0.6194, 0.1766, 0.6194])
me_001.materials.append(mat_x)
me_001.use_remesh_preserve_volume = False
me_001.use_remesh_preserve_attributes = False
me_001.use_mirror_vertex_groups = False
me_001.update()

# ---- objects
ob_x = bpy.data.objects.new('球', me_001)
ob_lamp = bpy.data.objects.new('Lamp', light_lamp)
ob_camera = bpy.data.objects.new('Camera', cam_camera)

# ---- transforms, parenting, visibility, modifiers, constraints
ob_x.location = (0.0, 0.0, 0.0)
ob_x.lineart.crease_threshold = 0.0
ob_lamp.location = (4.076, 1.005, 5.904)
ob_lamp.rotation_euler = (0.6503, 0.05522, 1.866)
ob_lamp.lock_rotations_4d = False
ob_lamp.empty_display_type = 'ARROWS'
ob_lamp.color = (0.0, 0.0, 0.0, 0.0)
ob_lamp.lineart.crease_threshold = 0.0
ob_camera.location = (7.481, -6.508, 5.344)
ob_camera.rotation_euler = (1.109, 0.0, 0.8149)
ob_camera.lock_rotations_4d = False
ob_camera.empty_display_type = 'ARROWS'
ob_camera.color = (0.0, 0.0, 0.0, 0.0)
ob_camera.display_type = 'WIRE'
ob_camera.lineart.crease_threshold = 0.0

# ---- collection membership
col_collection_1.objects.link(ob_x)
col_collection_1.objects.link(ob_lamp)
col_collection_1.objects.link(ob_camera)

# ---- scene / render settings (as saved in the file)
scene.camera = ob_camera
scene.frame_start = 1; scene.frame_end = 250; scene.frame_set(1)
scene.render.engine = 'BLENDER_EEVEE_NEXT'
scene.render.resolution_percentage = 50
scene.render.dither_intensity = 0.0
scene.cycles.use_denoising = False
scene.cycles.samples = 128
scene.cycles.sampling_pattern = 'TABULATED_SOBOL'
scene.cycles.use_adaptive_sampling = False
scene.cycles.use_light_tree = False
scene.cycles.blur_glossy = 0.0
scene.cycles.sample_clamp_indirect = 0.0
scene.view_settings.view_transform = 'Standard'
bpy.context.view_layer.update()
